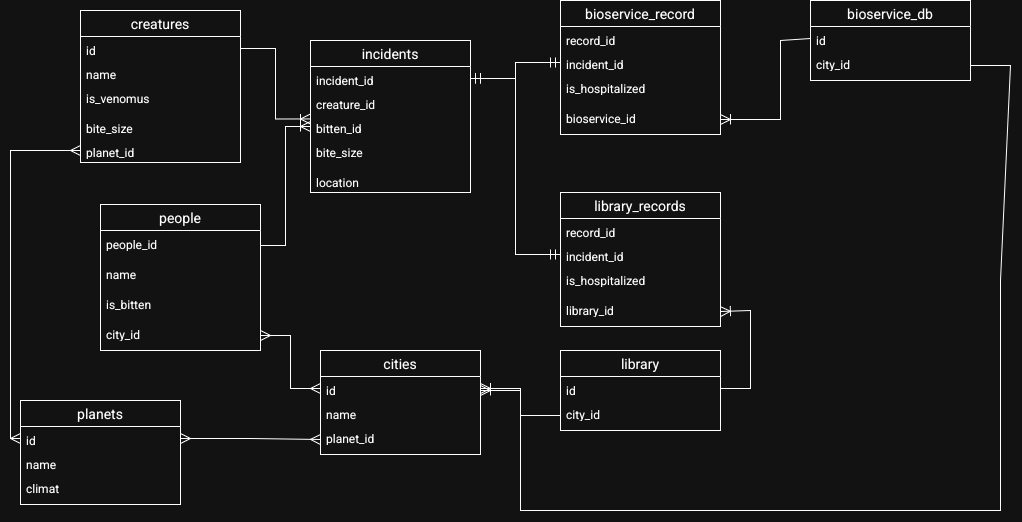

The diagram above was exported from draw.io. Its source (the exported page's mxGraphModel, read from the mxfile embedded in the PNG):
<mxGraphModel dx="917" dy="1656" grid="1" gridSize="10" guides="1" tooltips="1" connect="1" arrows="1" fold="1" page="1" pageScale="1" pageWidth="827" pageHeight="1169" math="0" shadow="0">
  <root>
    <mxCell id="0" />
    <mxCell id="1" parent="0" />
    <mxCell id="9SxXIsqNNgdEwlxJiTmg-1" parent="1" style="swimlane;fontStyle=0;childLayout=stackLayout;horizontal=1;startSize=26;horizontalStack=0;resizeParent=1;resizeParentMax=0;resizeLast=0;collapsible=1;marginBottom=0;align=center;fontSize=14;" value="people" vertex="1">
      <mxGeometry height="146" width="160" x="460" y="314" as="geometry" />
    </mxCell>
    <mxCell id="9SxXIsqNNgdEwlxJiTmg-2" parent="9SxXIsqNNgdEwlxJiTmg-1" style="text;strokeColor=none;fillColor=none;spacingLeft=4;spacingRight=4;overflow=hidden;rotatable=0;points=[[0,0.5],[1,0.5]];portConstraint=eastwest;fontSize=12;whiteSpace=wrap;html=1;" value="people_id" vertex="1">
      <mxGeometry height="30" width="160" y="26" as="geometry" />
    </mxCell>
    <mxCell id="9SxXIsqNNgdEwlxJiTmg-3" parent="9SxXIsqNNgdEwlxJiTmg-1" style="text;strokeColor=none;fillColor=none;spacingLeft=4;spacingRight=4;overflow=hidden;rotatable=0;points=[[0,0.5],[1,0.5]];portConstraint=eastwest;fontSize=12;whiteSpace=wrap;html=1;" value="name" vertex="1">
      <mxGeometry height="30" width="160" y="56" as="geometry" />
    </mxCell>
    <mxCell id="9SxXIsqNNgdEwlxJiTmg-4" parent="9SxXIsqNNgdEwlxJiTmg-1" style="text;strokeColor=none;fillColor=none;spacingLeft=4;spacingRight=4;overflow=hidden;rotatable=0;points=[[0,0.5],[1,0.5]];portConstraint=eastwest;fontSize=12;whiteSpace=wrap;html=1;" value="is_bitten" vertex="1">
      <mxGeometry height="30" width="160" y="86" as="geometry" />
    </mxCell>
    <mxCell id="9SxXIsqNNgdEwlxJiTmg-5" parent="9SxXIsqNNgdEwlxJiTmg-1" style="text;strokeColor=none;fillColor=none;spacingLeft=4;spacingRight=4;overflow=hidden;rotatable=0;points=[[0,0.5],[1,0.5]];portConstraint=eastwest;fontSize=12;whiteSpace=wrap;html=1;" value="city_id" vertex="1">
      <mxGeometry height="30" width="160" y="116" as="geometry" />
    </mxCell>
    <mxCell id="9SxXIsqNNgdEwlxJiTmg-6" parent="1" style="swimlane;fontStyle=0;childLayout=stackLayout;horizontal=1;startSize=26;horizontalStack=0;resizeParent=1;resizeParentMax=0;resizeLast=0;collapsible=1;marginBottom=0;align=center;fontSize=14;" value="creatures" vertex="1">
      <mxGeometry height="152" width="160" x="440" y="120" as="geometry" />
    </mxCell>
    <mxCell id="9SxXIsqNNgdEwlxJiTmg-7" parent="9SxXIsqNNgdEwlxJiTmg-6" style="text;strokeColor=none;fillColor=none;spacingLeft=4;spacingRight=4;overflow=hidden;rotatable=0;points=[[0,0.5],[1,0.5]];portConstraint=eastwest;fontSize=12;whiteSpace=wrap;html=1;" value="id" vertex="1">
      <mxGeometry height="24" width="160" y="26" as="geometry" />
    </mxCell>
    <mxCell id="9SxXIsqNNgdEwlxJiTmg-8" parent="9SxXIsqNNgdEwlxJiTmg-6" style="text;strokeColor=none;fillColor=none;spacingLeft=4;spacingRight=4;overflow=hidden;rotatable=0;points=[[0,0.5],[1,0.5]];portConstraint=eastwest;fontSize=12;whiteSpace=wrap;html=1;" value="name" vertex="1">
      <mxGeometry height="24" width="160" y="50" as="geometry" />
    </mxCell>
    <mxCell id="9SxXIsqNNgdEwlxJiTmg-9" parent="9SxXIsqNNgdEwlxJiTmg-6" style="text;strokeColor=none;fillColor=none;spacingLeft=4;spacingRight=4;overflow=hidden;rotatable=0;points=[[0,0.5],[1,0.5]];portConstraint=eastwest;fontSize=12;whiteSpace=wrap;html=1;" value="&lt;div&gt;is_venomus&lt;/div&gt;" vertex="1">
      <mxGeometry height="30" width="160" y="74" as="geometry" />
    </mxCell>
    <mxCell id="9SxXIsqNNgdEwlxJiTmg-10" parent="9SxXIsqNNgdEwlxJiTmg-6" style="text;strokeColor=none;fillColor=none;spacingLeft=4;spacingRight=4;overflow=hidden;rotatable=0;points=[[0,0.5],[1,0.5]];portConstraint=eastwest;fontSize=12;whiteSpace=wrap;html=1;" value="bite_size" vertex="1">
      <mxGeometry height="24" width="160" y="104" as="geometry" />
    </mxCell>
    <mxCell id="9SxXIsqNNgdEwlxJiTmg-11" parent="9SxXIsqNNgdEwlxJiTmg-6" style="text;strokeColor=none;fillColor=none;spacingLeft=4;spacingRight=4;overflow=hidden;rotatable=0;points=[[0,0.5],[1,0.5]];portConstraint=eastwest;fontSize=12;whiteSpace=wrap;html=1;" value="planet_id" vertex="1">
      <mxGeometry height="24" width="160" y="128" as="geometry" />
    </mxCell>
    <mxCell id="9SxXIsqNNgdEwlxJiTmg-12" parent="1" style="swimlane;fontStyle=0;childLayout=stackLayout;horizontal=1;startSize=26;horizontalStack=0;resizeParent=1;resizeParentMax=0;resizeLast=0;collapsible=1;marginBottom=0;align=center;fontSize=14;" value="incidents" vertex="1">
      <mxGeometry height="152" width="160" x="670" y="150" as="geometry" />
    </mxCell>
    <mxCell id="9SxXIsqNNgdEwlxJiTmg-13" parent="9SxXIsqNNgdEwlxJiTmg-12" style="text;strokeColor=none;fillColor=none;spacingLeft=4;spacingRight=4;overflow=hidden;rotatable=0;points=[[0,0.5],[1,0.5]];portConstraint=eastwest;fontSize=12;whiteSpace=wrap;html=1;" value="incident_id" vertex="1">
      <mxGeometry height="24" width="160" y="26" as="geometry" />
    </mxCell>
    <mxCell id="9SxXIsqNNgdEwlxJiTmg-14" parent="9SxXIsqNNgdEwlxJiTmg-12" style="text;strokeColor=none;fillColor=none;spacingLeft=4;spacingRight=4;overflow=hidden;rotatable=0;points=[[0,0.5],[1,0.5]];portConstraint=eastwest;fontSize=12;whiteSpace=wrap;html=1;" value="creature_id" vertex="1">
      <mxGeometry height="24" width="160" y="50" as="geometry" />
    </mxCell>
    <mxCell id="9SxXIsqNNgdEwlxJiTmg-15" parent="9SxXIsqNNgdEwlxJiTmg-12" style="text;strokeColor=none;fillColor=none;spacingLeft=4;spacingRight=4;overflow=hidden;rotatable=0;points=[[0,0.5],[1,0.5]];portConstraint=eastwest;fontSize=12;whiteSpace=wrap;html=1;" value="bitten_id" vertex="1">
      <mxGeometry height="24" width="160" y="74" as="geometry" />
    </mxCell>
    <mxCell id="9SxXIsqNNgdEwlxJiTmg-16" parent="9SxXIsqNNgdEwlxJiTmg-12" style="text;strokeColor=none;fillColor=none;spacingLeft=4;spacingRight=4;overflow=hidden;rotatable=0;points=[[0,0.5],[1,0.5]];portConstraint=eastwest;fontSize=12;whiteSpace=wrap;html=1;" value="bite_size" vertex="1">
      <mxGeometry height="30" width="160" y="98" as="geometry" />
    </mxCell>
    <mxCell id="9SxXIsqNNgdEwlxJiTmg-17" parent="9SxXIsqNNgdEwlxJiTmg-12" style="text;strokeColor=none;fillColor=none;spacingLeft=4;spacingRight=4;overflow=hidden;rotatable=0;points=[[0,0.5],[1,0.5]];portConstraint=eastwest;fontSize=12;whiteSpace=wrap;html=1;" value="location" vertex="1">
      <mxGeometry height="24" width="160" y="128" as="geometry" />
    </mxCell>
    <mxCell id="9SxXIsqNNgdEwlxJiTmg-18" parent="1" style="swimlane;fontStyle=0;childLayout=stackLayout;horizontal=1;startSize=26;horizontalStack=0;resizeParent=1;resizeParentMax=0;resizeLast=0;collapsible=1;marginBottom=0;align=center;fontSize=14;" value="library_records" vertex="1">
      <mxGeometry height="134" width="160" x="920" y="302" as="geometry" />
    </mxCell>
    <mxCell id="9SxXIsqNNgdEwlxJiTmg-19" parent="9SxXIsqNNgdEwlxJiTmg-18" style="text;strokeColor=none;fillColor=none;spacingLeft=4;spacingRight=4;overflow=hidden;rotatable=0;points=[[0,0.5],[1,0.5]];portConstraint=eastwest;fontSize=12;whiteSpace=wrap;html=1;" value="record_id" vertex="1">
      <mxGeometry height="24" width="160" y="26" as="geometry" />
    </mxCell>
    <mxCell id="9SxXIsqNNgdEwlxJiTmg-20" parent="9SxXIsqNNgdEwlxJiTmg-18" style="text;strokeColor=none;fillColor=none;spacingLeft=4;spacingRight=4;overflow=hidden;rotatable=0;points=[[0,0.5],[1,0.5]];portConstraint=eastwest;fontSize=12;whiteSpace=wrap;html=1;" value="incident_id" vertex="1">
      <mxGeometry height="24" width="160" y="50" as="geometry" />
    </mxCell>
    <mxCell id="9SxXIsqNNgdEwlxJiTmg-21" parent="9SxXIsqNNgdEwlxJiTmg-18" style="text;strokeColor=none;fillColor=none;spacingLeft=4;spacingRight=4;overflow=hidden;rotatable=0;points=[[0,0.5],[1,0.5]];portConstraint=eastwest;fontSize=12;whiteSpace=wrap;html=1;" value="is_hospitalized" vertex="1">
      <mxGeometry height="30" width="160" y="74" as="geometry" />
    </mxCell>
    <mxCell id="9SxXIsqNNgdEwlxJiTmg-22" parent="9SxXIsqNNgdEwlxJiTmg-18" style="text;strokeColor=none;fillColor=none;spacingLeft=4;spacingRight=4;overflow=hidden;rotatable=0;points=[[0,0.5],[1,0.5]];portConstraint=eastwest;fontSize=12;whiteSpace=wrap;html=1;" value="library_id" vertex="1">
      <mxGeometry height="30" width="160" y="104" as="geometry" />
    </mxCell>
    <mxCell id="9SxXIsqNNgdEwlxJiTmg-23" edge="1" parent="1" source="9SxXIsqNNgdEwlxJiTmg-18" style="edgeStyle=none;curved=1;rounded=0;orthogonalLoop=1;jettySize=auto;html=1;exitX=0.75;exitY=0;exitDx=0;exitDy=0;fontSize=12;startSize=8;endSize=8;" target="9SxXIsqNNgdEwlxJiTmg-18">
      <mxGeometry relative="1" as="geometry" />
    </mxCell>
    <mxCell id="9SxXIsqNNgdEwlxJiTmg-24" edge="1" parent="1" source="9SxXIsqNNgdEwlxJiTmg-7" style="edgeStyle=orthogonalEdgeStyle;fontSize=12;html=1;endArrow=ERoneToMany;rounded=0;startSize=8;endSize=8;entryX=0;entryY=0.186;entryDx=0;entryDy=0;entryPerimeter=0;" target="9SxXIsqNNgdEwlxJiTmg-15" value="">
      <mxGeometry height="100" relative="1" width="100" as="geometry">
        <mxPoint x="450" y="370" as="sourcePoint" />
        <mxPoint x="550" y="270" as="targetPoint" />
      </mxGeometry>
    </mxCell>
    <mxCell id="9SxXIsqNNgdEwlxJiTmg-25" edge="1" parent="1" source="9SxXIsqNNgdEwlxJiTmg-13" style="edgeStyle=orthogonalEdgeStyle;fontSize=12;html=1;endArrow=ERmandOne;startArrow=ERmandOne;rounded=0;startSize=8;endSize=8;entryX=0;entryY=0.5;entryDx=0;entryDy=0;" target="9SxXIsqNNgdEwlxJiTmg-20" value="">
      <mxGeometry height="100" relative="1" width="100" as="geometry">
        <mxPoint x="680" y="350" as="sourcePoint" />
        <mxPoint x="780" y="250" as="targetPoint" />
      </mxGeometry>
    </mxCell>
    <mxCell id="9SxXIsqNNgdEwlxJiTmg-26" edge="1" parent="1" source="9SxXIsqNNgdEwlxJiTmg-2" style="edgeStyle=orthogonalEdgeStyle;fontSize=12;html=1;endArrow=ERoneToMany;rounded=0;startSize=8;endSize=8;" target="9SxXIsqNNgdEwlxJiTmg-15" value="">
      <mxGeometry height="100" relative="1" width="100" as="geometry">
        <mxPoint x="780" y="650" as="sourcePoint" />
        <mxPoint x="660" y="550" as="targetPoint" />
      </mxGeometry>
    </mxCell>
    <mxCell id="9SxXIsqNNgdEwlxJiTmg-27" parent="1" style="swimlane;fontStyle=0;childLayout=stackLayout;horizontal=1;startSize=26;horizontalStack=0;resizeParent=1;resizeParentMax=0;resizeLast=0;collapsible=1;marginBottom=0;align=center;fontSize=14;" value="bioservice_record" vertex="1">
      <mxGeometry height="134" width="160" x="920" y="110" as="geometry" />
    </mxCell>
    <mxCell id="9SxXIsqNNgdEwlxJiTmg-28" parent="9SxXIsqNNgdEwlxJiTmg-27" style="text;strokeColor=none;fillColor=none;spacingLeft=4;spacingRight=4;overflow=hidden;rotatable=0;points=[[0,0.5],[1,0.5]];portConstraint=eastwest;fontSize=12;whiteSpace=wrap;html=1;" value="record_id" vertex="1">
      <mxGeometry height="24" width="160" y="26" as="geometry" />
    </mxCell>
    <mxCell id="9SxXIsqNNgdEwlxJiTmg-29" parent="9SxXIsqNNgdEwlxJiTmg-27" style="text;strokeColor=none;fillColor=none;spacingLeft=4;spacingRight=4;overflow=hidden;rotatable=0;points=[[0,0.5],[1,0.5]];portConstraint=eastwest;fontSize=12;whiteSpace=wrap;html=1;" value="incident_id" vertex="1">
      <mxGeometry height="24" width="160" y="50" as="geometry" />
    </mxCell>
    <mxCell id="9SxXIsqNNgdEwlxJiTmg-30" parent="9SxXIsqNNgdEwlxJiTmg-27" style="text;strokeColor=none;fillColor=none;spacingLeft=4;spacingRight=4;overflow=hidden;rotatable=0;points=[[0,0.5],[1,0.5]];portConstraint=eastwest;fontSize=12;whiteSpace=wrap;html=1;" value="is_hospitalized" vertex="1">
      <mxGeometry height="30" width="160" y="74" as="geometry" />
    </mxCell>
    <mxCell id="9SxXIsqNNgdEwlxJiTmg-31" parent="9SxXIsqNNgdEwlxJiTmg-27" style="text;strokeColor=none;fillColor=none;spacingLeft=4;spacingRight=4;overflow=hidden;rotatable=0;points=[[0,0.5],[1,0.5]];portConstraint=eastwest;fontSize=12;whiteSpace=wrap;html=1;" value="bioservice_id" vertex="1">
      <mxGeometry height="30" width="160" y="104" as="geometry" />
    </mxCell>
    <mxCell id="9SxXIsqNNgdEwlxJiTmg-32" edge="1" parent="1" source="9SxXIsqNNgdEwlxJiTmg-13" style="edgeStyle=orthogonalEdgeStyle;fontSize=12;html=1;endArrow=ERmandOne;startArrow=ERmandOne;rounded=0;startSize=8;endSize=8;exitX=1;exitY=0.5;exitDx=0;exitDy=0;" target="9SxXIsqNNgdEwlxJiTmg-29" value="">
      <mxGeometry height="100" relative="1" width="100" as="geometry">
        <mxPoint x="860" y="226" as="sourcePoint" />
        <mxPoint x="940" y="220" as="targetPoint" />
      </mxGeometry>
    </mxCell>
    <mxCell id="9SxXIsqNNgdEwlxJiTmg-33" parent="1" style="swimlane;fontStyle=0;childLayout=stackLayout;horizontal=1;startSize=26;horizontalStack=0;resizeParent=1;resizeParentMax=0;resizeLast=0;collapsible=1;marginBottom=0;align=center;fontSize=14;" value="library" vertex="1">
      <mxGeometry height="80" width="160" x="920" y="460" as="geometry" />
    </mxCell>
    <mxCell id="9SxXIsqNNgdEwlxJiTmg-34" parent="9SxXIsqNNgdEwlxJiTmg-33" style="text;strokeColor=none;fillColor=none;spacingLeft=4;spacingRight=4;overflow=hidden;rotatable=0;points=[[0,0.5],[1,0.5]];portConstraint=eastwest;fontSize=12;whiteSpace=wrap;html=1;" value="&lt;div&gt;id&lt;/div&gt;" vertex="1">
      <mxGeometry height="24" width="160" y="26" as="geometry" />
    </mxCell>
    <mxCell id="9SxXIsqNNgdEwlxJiTmg-35" parent="9SxXIsqNNgdEwlxJiTmg-33" style="text;strokeColor=none;fillColor=none;spacingLeft=4;spacingRight=4;overflow=hidden;rotatable=0;points=[[0,0.5],[1,0.5]];portConstraint=eastwest;fontSize=12;whiteSpace=wrap;html=1;" value="city_id" vertex="1">
      <mxGeometry height="30" width="160" y="50" as="geometry" />
    </mxCell>
    <mxCell id="9SxXIsqNNgdEwlxJiTmg-36" parent="1" style="swimlane;fontStyle=0;childLayout=stackLayout;horizontal=1;startSize=26;horizontalStack=0;resizeParent=1;resizeParentMax=0;resizeLast=0;collapsible=1;marginBottom=0;align=center;fontSize=14;" value="cities" vertex="1">
      <mxGeometry height="104" width="160" x="680" y="460" as="geometry" />
    </mxCell>
    <mxCell id="9SxXIsqNNgdEwlxJiTmg-37" parent="9SxXIsqNNgdEwlxJiTmg-36" style="text;strokeColor=none;fillColor=none;spacingLeft=4;spacingRight=4;overflow=hidden;rotatable=0;points=[[0,0.5],[1,0.5]];portConstraint=eastwest;fontSize=12;whiteSpace=wrap;html=1;" value="id" vertex="1">
      <mxGeometry height="24" width="160" y="26" as="geometry" />
    </mxCell>
    <mxCell id="9SxXIsqNNgdEwlxJiTmg-38" parent="9SxXIsqNNgdEwlxJiTmg-36" style="text;strokeColor=none;fillColor=none;spacingLeft=4;spacingRight=4;overflow=hidden;rotatable=0;points=[[0,0.5],[1,0.5]];portConstraint=eastwest;fontSize=12;whiteSpace=wrap;html=1;" value="name" vertex="1">
      <mxGeometry height="24" width="160" y="50" as="geometry" />
    </mxCell>
    <mxCell id="9SxXIsqNNgdEwlxJiTmg-39" parent="9SxXIsqNNgdEwlxJiTmg-36" style="text;strokeColor=none;fillColor=none;spacingLeft=4;spacingRight=4;overflow=hidden;rotatable=0;points=[[0,0.5],[1,0.5]];portConstraint=eastwest;fontSize=12;whiteSpace=wrap;html=1;" value="planet_id" vertex="1">
      <mxGeometry height="30" width="160" y="74" as="geometry" />
    </mxCell>
    <mxCell id="9SxXIsqNNgdEwlxJiTmg-40" parent="1" style="swimlane;fontStyle=0;childLayout=stackLayout;horizontal=1;startSize=26;horizontalStack=0;resizeParent=1;resizeParentMax=0;resizeLast=0;collapsible=1;marginBottom=0;align=center;fontSize=14;" value="planets" vertex="1">
      <mxGeometry height="104" width="160" x="380" y="510" as="geometry" />
    </mxCell>
    <mxCell id="9SxXIsqNNgdEwlxJiTmg-41" parent="9SxXIsqNNgdEwlxJiTmg-40" style="text;strokeColor=none;fillColor=none;spacingLeft=4;spacingRight=4;overflow=hidden;rotatable=0;points=[[0,0.5],[1,0.5]];portConstraint=eastwest;fontSize=12;whiteSpace=wrap;html=1;" value="id" vertex="1">
      <mxGeometry height="24" width="160" y="26" as="geometry" />
    </mxCell>
    <mxCell id="9SxXIsqNNgdEwlxJiTmg-42" parent="9SxXIsqNNgdEwlxJiTmg-40" style="text;strokeColor=none;fillColor=none;spacingLeft=4;spacingRight=4;overflow=hidden;rotatable=0;points=[[0,0.5],[1,0.5]];portConstraint=eastwest;fontSize=12;whiteSpace=wrap;html=1;" value="name" vertex="1">
      <mxGeometry height="24" width="160" y="50" as="geometry" />
    </mxCell>
    <mxCell id="9SxXIsqNNgdEwlxJiTmg-43" parent="9SxXIsqNNgdEwlxJiTmg-40" style="text;strokeColor=none;fillColor=none;spacingLeft=4;spacingRight=4;overflow=hidden;rotatable=0;points=[[0,0.5],[1,0.5]];portConstraint=eastwest;fontSize=12;whiteSpace=wrap;html=1;" value="climat" vertex="1">
      <mxGeometry height="30" width="160" y="74" as="geometry" />
    </mxCell>
    <mxCell id="9SxXIsqNNgdEwlxJiTmg-44" edge="1" parent="1" source="9SxXIsqNNgdEwlxJiTmg-34" style="edgeStyle=orthogonalEdgeStyle;fontSize=12;html=1;endArrow=ERoneToMany;rounded=0;startSize=8;endSize=8;exitX=1;exitY=0.5;exitDx=0;exitDy=0;entryX=1;entryY=0.5;entryDx=0;entryDy=0;" target="9SxXIsqNNgdEwlxJiTmg-22" value="">
      <mxGeometry height="100" relative="1" width="100" as="geometry">
        <Array as="points">
          <mxPoint x="1110" y="498" />
          <mxPoint x="1110" y="420" />
        </Array>
        <mxPoint x="1150" y="555" as="sourcePoint" />
        <mxPoint x="1235" y="440" as="targetPoint" />
      </mxGeometry>
    </mxCell>
    <mxCell id="9SxXIsqNNgdEwlxJiTmg-45" edge="1" parent="1" source="9SxXIsqNNgdEwlxJiTmg-35" style="edgeStyle=orthogonalEdgeStyle;fontSize=12;html=1;endArrow=ERoneToMany;rounded=0;startSize=8;endSize=8;exitX=0;exitY=0.5;exitDx=0;exitDy=0;entryX=1;entryY=0.5;entryDx=0;entryDy=0;" target="9SxXIsqNNgdEwlxJiTmg-37" value="">
      <mxGeometry height="100" relative="1" width="100" as="geometry">
        <mxPoint x="940" y="795" as="sourcePoint" />
        <mxPoint x="1025" y="680" as="targetPoint" />
      </mxGeometry>
    </mxCell>
    <mxCell id="9SxXIsqNNgdEwlxJiTmg-46" edge="1" parent="1" source="9SxXIsqNNgdEwlxJiTmg-5" style="edgeStyle=orthogonalEdgeStyle;fontSize=12;html=1;endArrow=ERmany;startArrow=ERmany;rounded=0;startSize=8;endSize=8;exitX=1;exitY=0.5;exitDx=0;exitDy=0;entryX=0;entryY=0.5;entryDx=0;entryDy=0;" target="9SxXIsqNNgdEwlxJiTmg-37" value="">
      <mxGeometry height="100" relative="1" width="100" as="geometry">
        <mxPoint x="580" y="450" as="sourcePoint" />
        <mxPoint x="680" y="350" as="targetPoint" />
      </mxGeometry>
    </mxCell>
    <mxCell id="9SxXIsqNNgdEwlxJiTmg-47" edge="1" parent="1" source="9SxXIsqNNgdEwlxJiTmg-41" style="edgeStyle=orthogonalEdgeStyle;fontSize=12;html=1;endArrow=ERmany;startArrow=ERmany;rounded=0;startSize=8;endSize=8;exitX=1;exitY=0.5;exitDx=0;exitDy=0;entryX=0;entryY=0.5;entryDx=0;entryDy=0;" target="9SxXIsqNNgdEwlxJiTmg-39" value="">
      <mxGeometry height="100" relative="1" width="100" as="geometry">
        <mxPoint x="390" y="590" as="sourcePoint" />
        <mxPoint x="490" y="490" as="targetPoint" />
      </mxGeometry>
    </mxCell>
    <mxCell id="9SxXIsqNNgdEwlxJiTmg-48" edge="1" parent="1" source="9SxXIsqNNgdEwlxJiTmg-41" style="edgeStyle=orthogonalEdgeStyle;fontSize=12;html=1;endArrow=ERmany;startArrow=ERmany;rounded=0;startSize=8;endSize=8;exitX=0;exitY=0.5;exitDx=0;exitDy=0;" target="9SxXIsqNNgdEwlxJiTmg-11" value="">
      <mxGeometry height="100" relative="1" width="100" as="geometry">
        <mxPoint x="320" y="430" as="sourcePoint" />
        <mxPoint x="440" y="260" as="targetPoint" />
      </mxGeometry>
    </mxCell>
    <mxCell id="9SxXIsqNNgdEwlxJiTmg-49" parent="1" style="swimlane;fontStyle=0;childLayout=stackLayout;horizontal=1;startSize=26;horizontalStack=0;resizeParent=1;resizeParentMax=0;resizeLast=0;collapsible=1;marginBottom=0;align=center;fontSize=14;" value="bioservice_db" vertex="1">
      <mxGeometry height="80" width="160" x="1170" y="110" as="geometry" />
    </mxCell>
    <mxCell id="9SxXIsqNNgdEwlxJiTmg-50" parent="9SxXIsqNNgdEwlxJiTmg-49" style="text;strokeColor=none;fillColor=none;spacingLeft=4;spacingRight=4;overflow=hidden;rotatable=0;points=[[0,0.5],[1,0.5]];portConstraint=eastwest;fontSize=12;whiteSpace=wrap;html=1;" value="id" vertex="1">
      <mxGeometry height="24" width="160" y="26" as="geometry" />
    </mxCell>
    <mxCell id="9SxXIsqNNgdEwlxJiTmg-51" parent="9SxXIsqNNgdEwlxJiTmg-49" style="text;strokeColor=none;fillColor=none;spacingLeft=4;spacingRight=4;overflow=hidden;rotatable=0;points=[[0,0.5],[1,0.5]];portConstraint=eastwest;fontSize=12;whiteSpace=wrap;html=1;" value="city_id" vertex="1">
      <mxGeometry height="30" width="160" y="50" as="geometry" />
    </mxCell>
    <mxCell id="9SxXIsqNNgdEwlxJiTmg-52" edge="1" parent="1" source="9SxXIsqNNgdEwlxJiTmg-50" style="edgeStyle=orthogonalEdgeStyle;fontSize=12;html=1;endArrow=ERoneToMany;rounded=0;startSize=8;endSize=8;entryX=1;entryY=0.5;entryDx=0;entryDy=0;exitX=0;exitY=0.5;exitDx=0;exitDy=0;" target="9SxXIsqNNgdEwlxJiTmg-31" value="">
      <mxGeometry height="100" relative="1" width="100" as="geometry">
        <Array as="points">
          <mxPoint x="1170" y="150" />
          <mxPoint x="1140" y="150" />
          <mxPoint x="1140" y="229" />
        </Array>
        <mxPoint x="1170" y="180" as="sourcePoint" />
        <mxPoint x="1110" y="180" as="targetPoint" />
      </mxGeometry>
    </mxCell>
    <mxCell id="9SxXIsqNNgdEwlxJiTmg-53" edge="1" parent="1" source="9SxXIsqNNgdEwlxJiTmg-51" style="fontSize=12;html=1;endArrow=ERoneToMany;rounded=0;startSize=8;endSize=8;exitX=1;exitY=0.5;exitDx=0;exitDy=0;" value="">
      <mxGeometry height="100" relative="1" width="100" as="geometry">
        <Array as="points">
          <mxPoint x="1370" y="175" />
          <mxPoint x="1360" y="390" />
          <mxPoint x="1360" y="620" />
          <mxPoint x="880" y="620" />
          <mxPoint x="880" y="500" />
        </Array>
        <mxPoint x="940" y="650" as="sourcePoint" />
        <mxPoint x="840" y="500" as="targetPoint" />
      </mxGeometry>
    </mxCell>
  </root>
</mxGraphModel>